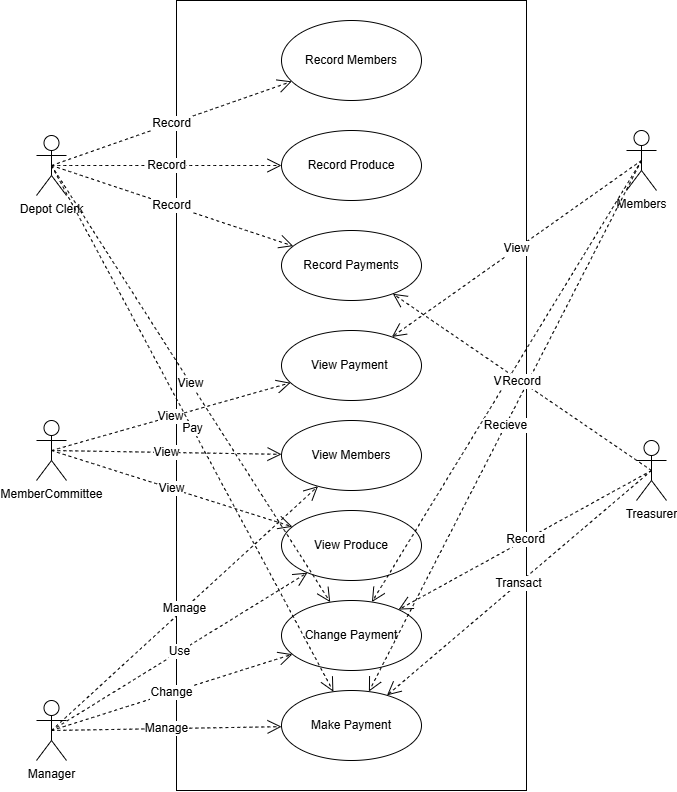

The diagram above was exported from draw.io. Its source (the exported page's mxGraphModel, read from the mxfile embedded in the PNG):
<mxGraphModel dx="691" dy="802" grid="1" gridSize="10" guides="1" tooltips="1" connect="1" arrows="1" fold="1" page="1" pageScale="1" pageWidth="850" pageHeight="1100" math="0" shadow="0">
  <root>
    <mxCell id="0" />
    <mxCell id="1" parent="0" />
    <mxCell id="TA_AihM_1BijzJyweYlc-1" parent="1" style="html=1;whiteSpace=wrap;" value="" vertex="1">
      <mxGeometry height="790" width="350" x="190" y="80" as="geometry" />
    </mxCell>
    <mxCell id="TA_AihM_1BijzJyweYlc-2" parent="1" style="ellipse;whiteSpace=wrap;html=1;" value="Record Members" vertex="1">
      <mxGeometry height="80" width="140" x="295" y="100" as="geometry" />
    </mxCell>
    <mxCell id="TA_AihM_1BijzJyweYlc-3" parent="1" style="ellipse;whiteSpace=wrap;html=1;" value="Record Produce" vertex="1">
      <mxGeometry height="70" width="140" x="295" y="210" as="geometry" />
    </mxCell>
    <mxCell id="TA_AihM_1BijzJyweYlc-4" parent="1" style="ellipse;whiteSpace=wrap;html=1;" value="Record Payments" vertex="1">
      <mxGeometry height="70" width="140" x="295" y="310" as="geometry" />
    </mxCell>
    <mxCell id="TA_AihM_1BijzJyweYlc-5" parent="1" style="ellipse;whiteSpace=wrap;html=1;" value="View Payment&amp;nbsp;" vertex="1">
      <mxGeometry height="70" width="140" x="295" y="410" as="geometry" />
    </mxCell>
    <mxCell id="TA_AihM_1BijzJyweYlc-6" parent="1" style="ellipse;whiteSpace=wrap;html=1;" value="View Members" vertex="1">
      <mxGeometry height="70" width="140" x="295" y="500" as="geometry" />
    </mxCell>
    <mxCell id="TA_AihM_1BijzJyweYlc-7" parent="1" style="ellipse;whiteSpace=wrap;html=1;" value="View Produce" vertex="1">
      <mxGeometry height="70" width="140" x="295" y="590" as="geometry" />
    </mxCell>
    <mxCell id="TA_AihM_1BijzJyweYlc-8" parent="1" style="shape=umlActor;verticalLabelPosition=bottom;verticalAlign=top;html=1;" value="Depot Clerk" vertex="1">
      <mxGeometry height="60" width="30" x="50" y="215" as="geometry" />
    </mxCell>
    <mxCell id="TA_AihM_1BijzJyweYlc-9" parent="1" style="shape=umlActor;verticalLabelPosition=bottom;verticalAlign=top;html=1;" value="MemberCommittee" vertex="1">
      <mxGeometry height="60" width="30" x="50" y="500" as="geometry" />
    </mxCell>
    <mxCell id="TA_AihM_1BijzJyweYlc-10" parent="1" style="shape=umlActor;verticalLabelPosition=bottom;verticalAlign=top;html=1;" value="Members" vertex="1">
      <mxGeometry height="60" width="30" x="640" y="210" as="geometry" />
    </mxCell>
    <mxCell id="TA_AihM_1BijzJyweYlc-11" edge="1" parent="1" source="TA_AihM_1BijzJyweYlc-8" style="endArrow=open;endSize=12;dashed=1;html=1;rounded=0;fontSize=12;curved=1;exitX=0.5;exitY=0.5;exitDx=0;exitDy=0;exitPerimeter=0;" target="TA_AihM_1BijzJyweYlc-2" value="Record">
      <mxGeometry relative="1" width="160" as="geometry">
        <mxPoint x="80" y="244.5" as="sourcePoint" />
        <mxPoint x="240" y="244.5" as="targetPoint" />
      </mxGeometry>
    </mxCell>
    <mxCell id="TA_AihM_1BijzJyweYlc-12" edge="1" parent="1" source="TA_AihM_1BijzJyweYlc-8" style="endArrow=open;endSize=12;dashed=1;html=1;rounded=0;fontSize=12;curved=1;exitX=0.5;exitY=0.5;exitDx=0;exitDy=0;exitPerimeter=0;" target="TA_AihM_1BijzJyweYlc-3" value="Record">
      <mxGeometry relative="1" width="160" as="geometry">
        <mxPoint x="80" y="245" as="sourcePoint" />
        <mxPoint x="306" y="170" as="targetPoint" />
      </mxGeometry>
    </mxCell>
    <mxCell id="TA_AihM_1BijzJyweYlc-13" edge="1" parent="1" source="TA_AihM_1BijzJyweYlc-8" style="endArrow=open;endSize=12;dashed=1;html=1;rounded=0;fontSize=12;curved=1;exitX=0.5;exitY=0.5;exitDx=0;exitDy=0;exitPerimeter=0;" target="TA_AihM_1BijzJyweYlc-4" value="Record">
      <mxGeometry relative="1" width="160" as="geometry">
        <mxPoint x="80" y="260" as="sourcePoint" />
        <mxPoint x="310" y="260" as="targetPoint" />
      </mxGeometry>
    </mxCell>
    <mxCell id="TA_AihM_1BijzJyweYlc-14" edge="1" parent="1" source="TA_AihM_1BijzJyweYlc-9" style="endArrow=open;endSize=12;dashed=1;html=1;rounded=0;fontSize=12;curved=1;exitX=0.5;exitY=0.5;exitDx=0;exitDy=0;exitPerimeter=0;" target="TA_AihM_1BijzJyweYlc-6" value="View">
      <mxGeometry relative="1" width="160" x="-0.0003" as="geometry">
        <mxPoint as="offset" />
        <mxPoint x="70" y="519.5" as="sourcePoint" />
        <mxPoint x="230" y="519.5" as="targetPoint" />
      </mxGeometry>
    </mxCell>
    <mxCell id="TA_AihM_1BijzJyweYlc-15" edge="1" parent="1" source="TA_AihM_1BijzJyweYlc-9" style="endArrow=open;endSize=12;dashed=1;html=1;rounded=0;fontSize=12;curved=1;exitX=0.5;exitY=0.5;exitDx=0;exitDy=0;exitPerimeter=0;" target="TA_AihM_1BijzJyweYlc-5" value="View">
      <mxGeometry relative="1" width="160" as="geometry">
        <mxPoint x="280" y="410" as="sourcePoint" />
        <mxPoint x="440" y="410" as="targetPoint" />
      </mxGeometry>
    </mxCell>
    <mxCell id="TA_AihM_1BijzJyweYlc-16" edge="1" parent="1" source="TA_AihM_1BijzJyweYlc-9" style="endArrow=open;endSize=12;dashed=1;html=1;rounded=0;fontSize=12;curved=1;exitX=0.5;exitY=0.5;exitDx=0;exitDy=0;exitPerimeter=0;" target="TA_AihM_1BijzJyweYlc-7" value="View">
      <mxGeometry relative="1" width="160" as="geometry">
        <mxPoint x="70" y="560" as="sourcePoint" />
        <mxPoint x="300" y="560" as="targetPoint" />
      </mxGeometry>
    </mxCell>
    <mxCell id="TA_AihM_1BijzJyweYlc-17" edge="1" parent="1" source="TA_AihM_1BijzJyweYlc-10" style="endArrow=open;endSize=12;dashed=1;html=1;rounded=0;fontSize=12;curved=1;exitX=0.5;exitY=0.5;exitDx=0;exitDy=0;exitPerimeter=0;" target="TA_AihM_1BijzJyweYlc-5" value="View">
      <mxGeometry relative="1" width="160" as="geometry">
        <mxPoint x="280" y="410" as="sourcePoint" />
        <mxPoint x="440" y="410" as="targetPoint" />
      </mxGeometry>
    </mxCell>
    <mxCell id="TA_AihM_1BijzJyweYlc-18" parent="1" style="ellipse;whiteSpace=wrap;html=1;" value="Change Payment" vertex="1">
      <mxGeometry height="70" width="140" x="295" y="680" as="geometry" />
    </mxCell>
    <mxCell id="TA_AihM_1BijzJyweYlc-19" edge="1" parent="1" source="TA_AihM_1BijzJyweYlc-8" style="endArrow=open;endSize=12;dashed=1;html=1;rounded=0;fontSize=12;curved=1;exitX=0.5;exitY=0.5;exitDx=0;exitDy=0;exitPerimeter=0;" target="TA_AihM_1BijzJyweYlc-18" value="View">
      <mxGeometry relative="1" width="160" as="geometry">
        <mxPoint x="100" y="398" as="sourcePoint" />
        <mxPoint x="339" y="330" as="targetPoint" />
      </mxGeometry>
    </mxCell>
    <mxCell id="TA_AihM_1BijzJyweYlc-21" parent="1" style="shape=umlActor;verticalLabelPosition=bottom;verticalAlign=top;html=1;" value="Treasurer" vertex="1">
      <mxGeometry height="60" width="30" x="650" y="520" as="geometry" />
    </mxCell>
    <mxCell id="TA_AihM_1BijzJyweYlc-22" parent="1" style="shape=umlActor;verticalLabelPosition=bottom;verticalAlign=top;html=1;" value="Manager" vertex="1">
      <mxGeometry height="60" width="30" x="50" y="780" as="geometry" />
    </mxCell>
    <mxCell id="TA_AihM_1BijzJyweYlc-24" edge="1" parent="1" source="TA_AihM_1BijzJyweYlc-22" style="endArrow=open;endSize=12;dashed=1;html=1;rounded=0;fontSize=12;curved=1;exitX=0.5;exitY=0.5;exitDx=0;exitDy=0;exitPerimeter=0;" target="TA_AihM_1BijzJyweYlc-18" value="Change">
      <mxGeometry relative="1" width="160" as="geometry">
        <mxPoint x="70" y="714.5" as="sourcePoint" />
        <mxPoint x="230" y="714.5" as="targetPoint" />
      </mxGeometry>
    </mxCell>
    <mxCell id="TA_AihM_1BijzJyweYlc-25" edge="1" parent="1" source="TA_AihM_1BijzJyweYlc-21" style="endArrow=open;endSize=12;dashed=1;html=1;rounded=0;fontSize=12;curved=1;exitX=0.5;exitY=0.5;exitDx=0;exitDy=0;exitPerimeter=0;" target="TA_AihM_1BijzJyweYlc-18" value="Record">
      <mxGeometry relative="1" width="160" as="geometry">
        <mxPoint x="610" y="715" as="sourcePoint" />
        <mxPoint x="675" y="610" as="targetPoint" />
      </mxGeometry>
    </mxCell>
    <mxCell id="TA_AihM_1BijzJyweYlc-26" edge="1" parent="1" source="TA_AihM_1BijzJyweYlc-10" style="endArrow=open;endSize=12;dashed=1;html=1;rounded=0;fontSize=12;curved=1;exitX=0.5;exitY=0.5;exitDx=0;exitDy=0;exitPerimeter=0;" target="TA_AihM_1BijzJyweYlc-18" value="View">
      <mxGeometry relative="1" width="160" as="geometry">
        <mxPoint x="280" y="410" as="sourcePoint" />
        <mxPoint x="440" y="410" as="targetPoint" />
      </mxGeometry>
    </mxCell>
    <mxCell id="TA_AihM_1BijzJyweYlc-27" parent="1" style="ellipse;whiteSpace=wrap;html=1;" value="Make Payment" vertex="1">
      <mxGeometry height="70" width="140" x="295" y="770" as="geometry" />
    </mxCell>
    <mxCell id="TA_AihM_1BijzJyweYlc-28" edge="1" parent="1" source="TA_AihM_1BijzJyweYlc-8" style="endArrow=open;endSize=12;dashed=1;html=1;rounded=0;fontSize=12;curved=1;exitX=0.5;exitY=0.5;exitDx=0;exitDy=0;exitPerimeter=0;" target="TA_AihM_1BijzJyweYlc-27" value="Pay">
      <mxGeometry relative="1" width="160" as="geometry">
        <mxPoint x="280" y="510" as="sourcePoint" />
        <mxPoint x="440" y="510" as="targetPoint" />
      </mxGeometry>
    </mxCell>
    <mxCell id="TA_AihM_1BijzJyweYlc-29" edge="1" parent="1" source="TA_AihM_1BijzJyweYlc-10" style="endArrow=open;endSize=12;dashed=1;html=1;rounded=0;fontSize=12;curved=1;exitX=0.5;exitY=0.5;exitDx=0;exitDy=0;exitPerimeter=0;" target="TA_AihM_1BijzJyweYlc-27" value="Recieve">
      <mxGeometry relative="1" width="160" as="geometry">
        <mxPoint x="470" y="680" as="sourcePoint" />
        <mxPoint x="630" y="680" as="targetPoint" />
      </mxGeometry>
    </mxCell>
    <mxCell id="TA_AihM_1BijzJyweYlc-32" edge="1" parent="1" source="TA_AihM_1BijzJyweYlc-21" style="endArrow=open;endSize=12;dashed=1;html=1;rounded=0;fontSize=12;curved=1;exitX=0.5;exitY=0.5;exitDx=0;exitDy=0;exitPerimeter=0;" target="TA_AihM_1BijzJyweYlc-4" value="Record">
      <mxGeometry relative="1" width="160" as="geometry">
        <mxPoint x="510" y="800" as="sourcePoint" />
        <mxPoint x="670" y="800" as="targetPoint" />
      </mxGeometry>
    </mxCell>
    <mxCell id="TA_AihM_1BijzJyweYlc-33" edge="1" parent="1" source="TA_AihM_1BijzJyweYlc-21" style="endArrow=open;endSize=12;dashed=1;html=1;rounded=0;fontSize=12;curved=1;exitX=0.5;exitY=0.5;exitDx=0;exitDy=0;exitPerimeter=0;" target="TA_AihM_1BijzJyweYlc-27" value="Transact">
      <mxGeometry relative="1" width="160" as="geometry">
        <mxPoint x="280" y="510" as="sourcePoint" />
        <mxPoint x="440" y="510" as="targetPoint" />
      </mxGeometry>
    </mxCell>
    <mxCell id="TA_AihM_1BijzJyweYlc-34" edge="1" parent="1" source="TA_AihM_1BijzJyweYlc-22" style="endArrow=open;endSize=12;dashed=1;html=1;rounded=0;fontSize=12;curved=1;exitX=0.5;exitY=0.5;exitDx=0;exitDy=0;exitPerimeter=0;" target="TA_AihM_1BijzJyweYlc-27" value="Manage">
      <mxGeometry relative="1" width="160" as="geometry">
        <mxPoint x="280" y="510" as="sourcePoint" />
        <mxPoint x="440" y="510" as="targetPoint" />
      </mxGeometry>
    </mxCell>
    <mxCell id="TA_AihM_1BijzJyweYlc-35" edge="1" parent="1" source="TA_AihM_1BijzJyweYlc-22" style="endArrow=open;endSize=12;dashed=1;html=1;rounded=0;fontSize=12;curved=1;exitX=0.5;exitY=0.5;exitDx=0;exitDy=0;exitPerimeter=0;" target="TA_AihM_1BijzJyweYlc-6" value="Manage">
      <mxGeometry relative="1" width="160" as="geometry">
        <mxPoint x="280" y="510" as="sourcePoint" />
        <mxPoint x="440" y="510" as="targetPoint" />
      </mxGeometry>
    </mxCell>
    <mxCell id="TA_AihM_1BijzJyweYlc-36" edge="1" parent="1" source="TA_AihM_1BijzJyweYlc-22" style="endArrow=open;endSize=12;dashed=1;html=1;rounded=0;fontSize=12;curved=1;exitX=0.5;exitY=0.5;exitDx=0;exitDy=0;exitPerimeter=0;" target="TA_AihM_1BijzJyweYlc-7" value="Use">
      <mxGeometry relative="1" width="160" as="geometry">
        <mxPoint x="280" y="510" as="sourcePoint" />
        <mxPoint x="440" y="510" as="targetPoint" />
      </mxGeometry>
    </mxCell>
  </root>
</mxGraphModel>